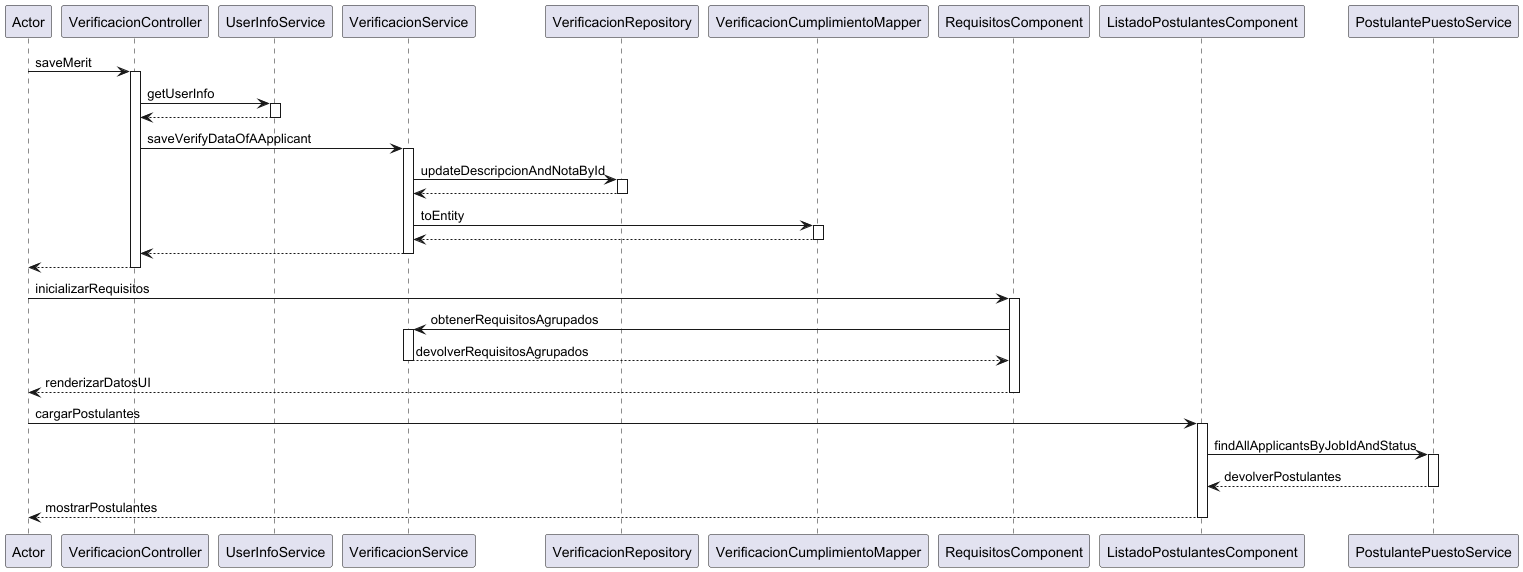

The diagram above was rendered by PlantUML. Its source (embedded in the PNG):
@startuml
participant Actor
Actor -> VerificacionController : saveMerit
activate VerificacionController
VerificacionController -> UserInfoService : getUserInfo
activate UserInfoService
UserInfoService --> VerificacionController
deactivate UserInfoService
VerificacionController -> VerificacionService : saveVerifyDataOfAApplicant
activate VerificacionService
VerificacionService -> VerificacionRepository : updateDescripcionAndNotaById
activate VerificacionRepository
VerificacionRepository --> VerificacionService
deactivate VerificacionRepository
VerificacionService -> VerificacionCumplimientoMapper : toEntity
activate VerificacionCumplimientoMapper
VerificacionCumplimientoMapper --> VerificacionService
deactivate VerificacionCumplimientoMapper
VerificacionService --> VerificacionController
deactivate VerificacionService
return

Participant RequisitosComponent
Actor -> RequisitosComponent: inicializarRequisitos
activate RequisitosComponent
RequisitosComponent -> VerificacionService: obtenerRequisitosAgrupados
activate VerificacionService
VerificacionService --> RequisitosComponent: devolverRequisitosAgrupados
deactivate VerificacionService
RequisitosComponent --> Actor: renderizarDatosUI
deactivate RequisitosComponent

Participant ListadoPostulantesComponent
Actor -> ListadoPostulantesComponent: cargarPostulantes
activate ListadoPostulantesComponent
ListadoPostulantesComponent -> PostulantePuestoService: findAllApplicantsByJobIdAndStatus
activate PostulantePuestoService
PostulantePuestoService --> ListadoPostulantesComponent: devolverPostulantes
deactivate PostulantePuestoService
ListadoPostulantesComponent --> Actor: mostrarPostulantes
deactivate ListadoPostulantesComponent
@enduml